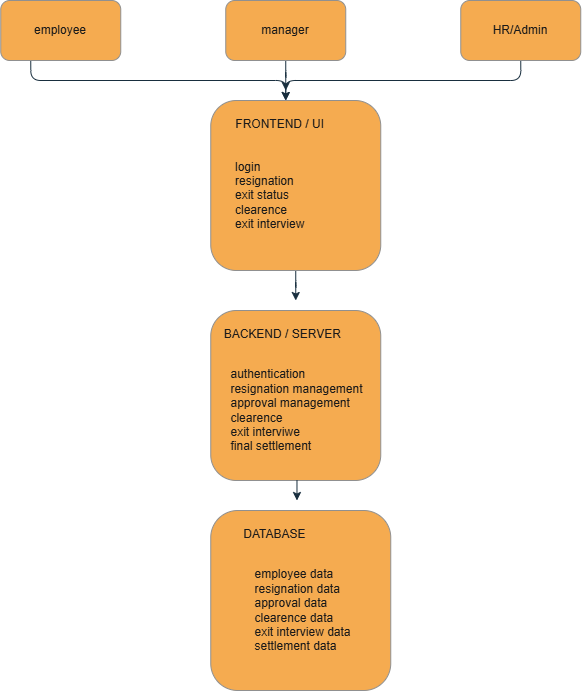

The diagram above was exported from draw.io. Its source (the exported page's mxGraphModel, read from the mxfile embedded in the PNG):
<mxGraphModel dx="1191" dy="694" grid="1" gridSize="10" guides="1" tooltips="1" connect="1" arrows="1" fold="1" page="1" pageScale="1" pageWidth="850" pageHeight="1100" math="0" shadow="0">
  <root>
    <mxCell id="0" />
    <mxCell id="1" parent="0" />
    <mxCell id="mlvRf4uCdkF-65Gc8obX-39" edge="1" parent="1" source="mlvRf4uCdkF-65Gc8obX-1" style="edgeStyle=orthogonalEdgeStyle;rounded=1;orthogonalLoop=1;jettySize=auto;html=1;exitX=0.25;exitY=1;exitDx=0;exitDy=0;entryX=0.5;entryY=0;entryDx=0;entryDy=0;strokeColor=#182E3E;fontColor=default;labelBackgroundColor=none;">
      <mxGeometry relative="1" as="geometry">
        <mxPoint x="365" y="160" as="targetPoint" />
      </mxGeometry>
    </mxCell>
    <mxCell id="mlvRf4uCdkF-65Gc8obX-1" parent="1" style="rounded=1;whiteSpace=wrap;html=1;labelBackgroundColor=none;fillColor=#F5AB50;strokeColor=#909090;fontColor=#1A1A1A;" value="employee" vertex="1">
      <mxGeometry height="60" width="120" x="80" y="60" as="geometry" />
    </mxCell>
    <mxCell id="mlvRf4uCdkF-65Gc8obX-46" edge="1" parent="1" source="mlvRf4uCdkF-65Gc8obX-2" style="edgeStyle=orthogonalEdgeStyle;rounded=1;orthogonalLoop=1;jettySize=auto;html=1;strokeColor=#182E3E;fontColor=#1A1A1A;">
      <mxGeometry relative="1" as="geometry">
        <mxPoint x="365" y="150" as="targetPoint" />
      </mxGeometry>
    </mxCell>
    <mxCell id="mlvRf4uCdkF-65Gc8obX-2" parent="1" style="rounded=1;whiteSpace=wrap;html=1;labelBackgroundColor=none;fillColor=#F5AB50;strokeColor=#909090;fontColor=#1A1A1A;" value="manager" vertex="1">
      <mxGeometry height="60" width="120" x="305" y="60" as="geometry" />
    </mxCell>
    <mxCell id="mlvRf4uCdkF-65Gc8obX-40" edge="1" parent="1" source="mlvRf4uCdkF-65Gc8obX-3" style="edgeStyle=orthogonalEdgeStyle;rounded=1;orthogonalLoop=1;jettySize=auto;html=1;exitX=0.5;exitY=1;exitDx=0;exitDy=0;entryX=0.5;entryY=0;entryDx=0;entryDy=0;strokeColor=#182E3E;fontColor=default;labelBackgroundColor=none;">
      <mxGeometry relative="1" as="geometry">
        <mxPoint x="365" y="160" as="targetPoint" />
      </mxGeometry>
    </mxCell>
    <mxCell id="mlvRf4uCdkF-65Gc8obX-3" parent="1" style="rounded=1;whiteSpace=wrap;html=1;labelBackgroundColor=none;fillColor=#F5AB50;strokeColor=#909090;fontColor=#1A1A1A;" value="HR/Admin" vertex="1">
      <mxGeometry height="60" width="120" x="540" y="60" as="geometry" />
    </mxCell>
    <mxCell id="mlvRf4uCdkF-65Gc8obX-52" edge="1" parent="1" source="mlvRf4uCdkF-65Gc8obX-42" style="edgeStyle=orthogonalEdgeStyle;rounded=1;orthogonalLoop=1;jettySize=auto;html=1;strokeColor=#182E3E;fontColor=#1A1A1A;">
      <mxGeometry relative="1" as="geometry">
        <mxPoint x="375" y="360" as="targetPoint" />
      </mxGeometry>
    </mxCell>
    <mxCell id="mlvRf4uCdkF-65Gc8obX-42" parent="1" style="whiteSpace=wrap;html=1;aspect=fixed;strokeColor=#909090;fontColor=#1A1A1A;fillColor=#F5AB50;labelBackgroundColor=none;rounded=1;" value="" vertex="1">
      <mxGeometry height="170" width="170" x="290" y="160" as="geometry" />
    </mxCell>
    <mxCell id="mlvRf4uCdkF-65Gc8obX-43" parent="1" style="text;html=1;whiteSpace=wrap;overflow=hidden;rounded=1;fontColor=#1A1A1A;" value="&amp;nbsp; &amp;nbsp; &amp;nbsp; &amp;nbsp;FRONTEND / UI&lt;div&gt;&lt;br&gt;&lt;/div&gt;&lt;div&gt;&lt;br&gt;&lt;/div&gt;" vertex="1">
      <mxGeometry height="20" width="180" x="290" y="170" as="geometry" />
    </mxCell>
    <mxCell id="mlvRf4uCdkF-65Gc8obX-45" parent="1" style="text;html=1;whiteSpace=wrap;strokeColor=none;fillColor=none;align=left;verticalAlign=middle;rounded=1;fontColor=#1A1A1A;" value="login&lt;div&gt;resignation&lt;/div&gt;&lt;div&gt;exit status&lt;/div&gt;&lt;div&gt;clearence&lt;/div&gt;&lt;div&gt;exit interview&lt;/div&gt;" vertex="1">
      <mxGeometry height="110" width="127.5" x="312.5" y="200" as="geometry" />
    </mxCell>
    <mxCell id="mlvRf4uCdkF-65Gc8obX-47" parent="1" style="whiteSpace=wrap;html=1;aspect=fixed;rounded=1;strokeColor=#909090;fontColor=#1A1A1A;fillColor=#F5AB50;" value="" vertex="1">
      <mxGeometry height="170" width="170" x="290" y="370" as="geometry" />
    </mxCell>
    <mxCell id="mlvRf4uCdkF-65Gc8obX-54" parent="1" style="text;html=1;whiteSpace=wrap;overflow=hidden;rounded=1;fontColor=#1A1A1A;" value="&amp;nbsp; &amp;nbsp; &amp;nbsp;BACKEND / SERVER&lt;div&gt;&lt;br&gt;&lt;/div&gt;" vertex="1">
      <mxGeometry height="30" width="180" x="285" y="380" as="geometry" />
    </mxCell>
    <mxCell id="mlvRf4uCdkF-65Gc8obX-67" edge="1" parent="1" source="mlvRf4uCdkF-65Gc8obX-60" style="edgeStyle=orthogonalEdgeStyle;rounded=1;orthogonalLoop=1;jettySize=auto;html=1;strokeColor=#182E3E;fontColor=#1A1A1A;">
      <mxGeometry relative="1" as="geometry">
        <mxPoint x="376.25" y="560" as="targetPoint" />
      </mxGeometry>
    </mxCell>
    <mxCell id="mlvRf4uCdkF-65Gc8obX-60" parent="1" style="text;html=1;whiteSpace=wrap;strokeColor=none;fillColor=none;align=center;verticalAlign=middle;rounded=1;fontColor=#1A1A1A;" value="&lt;div style=&quot;text-align: left;&quot;&gt;&lt;span style=&quot;background-color: transparent; color: light-dark(rgb(26, 26, 26), rgb(215, 215, 215));&quot;&gt;authentication&lt;/span&gt;&lt;/div&gt;&lt;div&gt;resignation management&lt;/div&gt;&lt;div style=&quot;text-align: left;&quot;&gt;approval management&lt;/div&gt;&lt;div style=&quot;text-align: left;&quot;&gt;clearence&lt;/div&gt;&lt;div style=&quot;text-align: left;&quot;&gt;exit interviwe&lt;/div&gt;&lt;div style=&quot;text-align: left;&quot;&gt;final settlement&lt;/div&gt;" vertex="1">
      <mxGeometry height="140" width="162.5" x="295" y="400" as="geometry" />
    </mxCell>
    <mxCell id="mlvRf4uCdkF-65Gc8obX-61" parent="1" style="whiteSpace=wrap;html=1;aspect=fixed;rounded=1;strokeColor=#909090;fontColor=#1A1A1A;fillColor=#F5AB50;" value="" vertex="1">
      <mxGeometry height="180" width="180" x="290" y="570" as="geometry" />
    </mxCell>
    <mxCell id="mlvRf4uCdkF-65Gc8obX-62" parent="1" style="text;html=1;whiteSpace=wrap;overflow=hidden;rounded=1;fontColor=#1A1A1A;" value="&amp;nbsp; &amp;nbsp; &amp;nbsp; &amp;nbsp;DATABASE" vertex="1">
      <mxGeometry height="30" width="180" x="297.5" y="580" as="geometry" />
    </mxCell>
    <mxCell id="mlvRf4uCdkF-65Gc8obX-63" parent="1" style="text;html=1;whiteSpace=wrap;strokeColor=none;fillColor=none;align=center;verticalAlign=middle;rounded=1;fontColor=#1A1A1A;rotation=0;" value="&lt;div style=&quot;text-align: left;&quot;&gt;&lt;span style=&quot;background-color: transparent; color: light-dark(rgb(26, 26, 26), rgb(215, 215, 215));&quot;&gt;employee data&lt;/span&gt;&lt;/div&gt;&lt;div style=&quot;text-align: left;&quot;&gt;resignation data&lt;/div&gt;&lt;div style=&quot;text-align: left;&quot;&gt;approval data&lt;/div&gt;&lt;div style=&quot;text-align: left;&quot;&gt;clearence data&lt;/div&gt;&lt;div&gt;exit interview data&lt;/div&gt;&lt;div style=&quot;text-align: left;&quot;&gt;settlement data&lt;/div&gt;" vertex="1">
      <mxGeometry height="120" width="155" x="305" y="610" as="geometry" />
    </mxCell>
  </root>
</mxGraphModel>